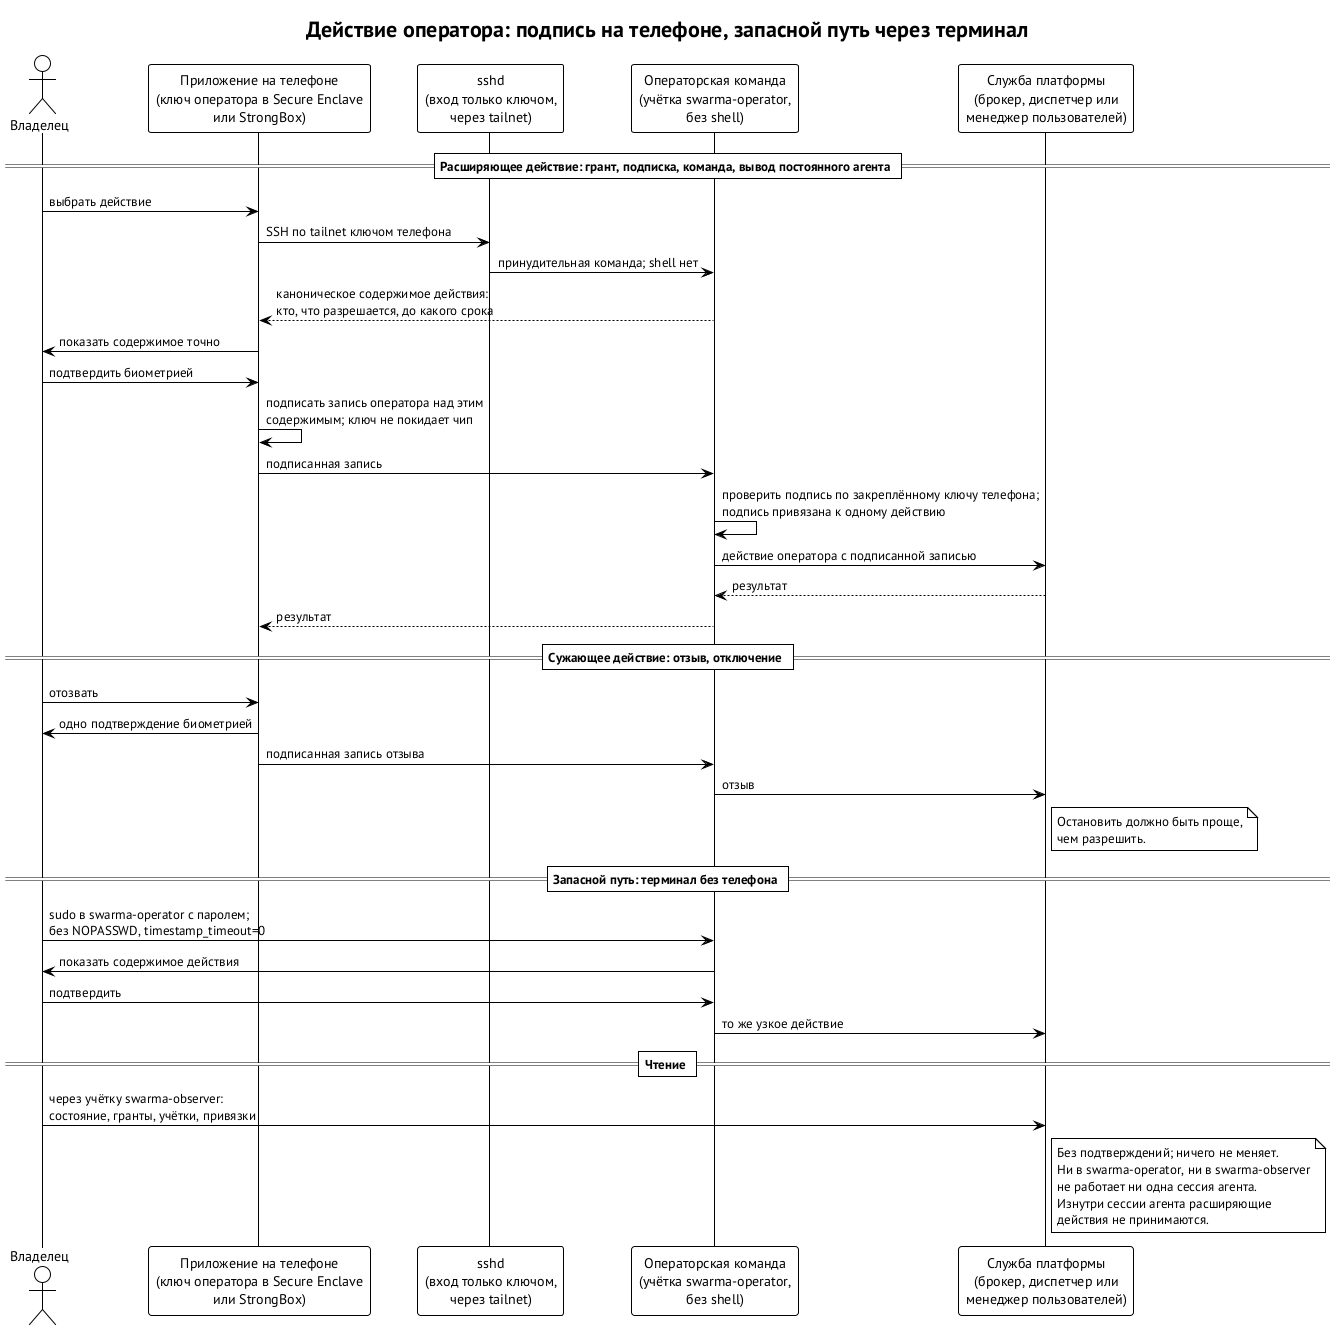

The diagram above was rendered by PlantUML. Its source (embedded in the PNG):
@startuml operator-phone
' Рисунок для главы 5 «Ключи»: действие оператора с телефона и запасной путь через терминал.
' Источник: swarma-user-manager spec/helper.md §§2, 3, 4.3, 11 (v0.8, R-OPERATOR) @91a2b5b2
' Источник: swarma-credential-broker spec/broker.md §§4.2-4.3, 13.2, 14, 15.1, 18.15 (F-23) @0917469b
' Источник: swarma-dispatcher spec/dispatcher.md §§3.2, 8.1, 8.3, 11, 16 (F-23) @9297b88f
' Решение владельца 12.10: находка F-23 принята с путём через телефон и обязательной учёткой только для чтения.
' Ни один модуль не реализован; имя операторской команды, формат записи и настройка sshd не опубликованы.
!theme plain
skinparam defaultFontName "PT Sans"
skinparam shadowing false
skinparam sequenceMessageAlign left
skinparam maxMessageSize 320
skinparam noteTextAlignment left
title Действие оператора: подпись на телефоне, запасной путь через терминал

actor "Владелец" as P
participant "Приложение на телефоне\n(ключ оператора в Secure Enclave\nили StrongBox)" as PH
participant "sshd\n(вход только ключом,\nчерез tailnet)" as S
participant "Операторская команда\n(учётка swarma-operator,\nбез shell)" as OC
participant "Служба платформы\n(брокер, диспетчер или\nменеджер пользователей)" as SVC

== Расширяющее действие: грант, подписка, команда, вывод постоянного агента ==
P -> PH: выбрать действие
PH -> S: SSH по tailnet ключом телефона
S -> OC: принудительная команда; shell нет
OC --> PH: каноническое содержимое действия:\nкто, что разрешается, до какого срока
PH -> P: показать содержимое точно
P -> PH: подтвердить биометрией
PH -> PH: подписать запись оператора над этим\nсодержимым; ключ не покидает чип
PH -> OC: подписанная запись
OC -> OC: проверить подпись по закреплённому ключу телефона;\nподпись привязана к одному действию
OC -> SVC: действие оператора с подписанной записью
SVC --> OC: результат
OC --> PH: результат

== Сужающее действие: отзыв, отключение ==
P -> PH: отозвать
PH -> P: одно подтверждение биометрией
PH -> OC: подписанная запись отзыва
OC -> SVC: отзыв
note right of SVC: Остановить должно быть проще,\nчем разрешить.

== Запасной путь: терминал без телефона ==
P -> OC: sudo в swarma-operator с паролем;\nбез NOPASSWD, timestamp_timeout=0
OC -> P: показать содержимое действия
P -> OC: подтвердить
OC -> SVC: то же узкое действие

== Чтение ==
P -> SVC: через учётку swarma-observer:\nсостояние, гранты, учётки, привязки
note right of SVC
  Без подтверждений; ничего не меняет.
  Ни в swarma-operator, ни в swarma-observer
  не работает ни одна сессия агента.
  Изнутри сессии агента расширяющие
  действия не принимаются.
end note
@enduml